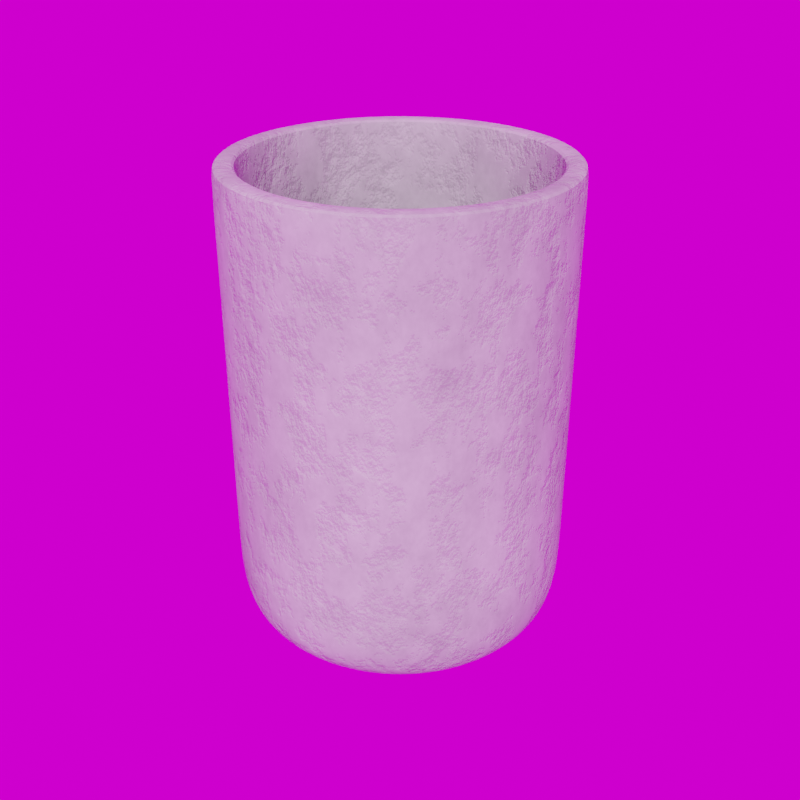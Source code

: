 # Source: Straight_Planter_15.75_.blend  (saved by Blender 5.3.7; exported with 4.5.12 LTS)
import bpy
from mathutils import Matrix  # noqa: F401  (used for matrix-valued properties, if any)

bpy.ops.wm.read_factory_settings(use_empty=True)
scene = bpy.context.scene
scene.name = 'Scene'

# ---- collections
col_library = bpy.data.collections.new('Library'); scene.collection.children.link(col_library)

# ---- images (referenced by path relative to the original .blend; pixels are not part of the script)
import os
ASSET_DIR = os.environ.get("B2B_ASSET_DIR", "")  # directory of the original .blend (textures are referenced by path, not embedded)
HERE = os.path.dirname(os.path.abspath(__file__))  # packed textures are extracted next to this script under _unpacked/

def load_image(name, relpath, width, height, colorspace="sRGB"):
    """Load a texture the original file referenced (path relative to the .blend, or extracted next to this script)."""
    p = next((c for c in (os.path.join(HERE, relpath), os.path.join(ASSET_DIR, relpath)) if relpath and os.path.exists(c)), "")
    if p:
        img = bpy.data.images.load(p, check_existing=True)
        img.name = name
    else:  # same state as the original file: an image datablock whose file is absent (Cycles renders it pink)
        img = bpy.data.images.new(name, width, height)
        img.source = "FILE"
        img.filepath = "//" + (relpath or name)
    img.colorspace_settings.name = colorspace
    return img
img_abandoned_games_room_02_1k_hdr = load_image('abandoned_games_room_02_1k.hdr', 'abandoned_games_room_02_1k.hdr', 1024, 1024, 'Linear Rec.709')

# ---- materials (node trees are filled in below, after node groups)
mat_concrete = bpy.data.materials.new('Concrete')
mat_concrete.use_backface_culling_lightprobe_volume = False
mat_concrete.diffuse_color = (0.3758, 0.3758, 0.3758, 1.0)

# ---- node groups
ng_abandoned_games_room_02 = bpy.data.node_groups.new('abandoned_games_room_02', 'ShaderNodeTree')
_s = ng_abandoned_games_room_02.interface.new_socket(name='Background', in_out='OUTPUT', socket_type='NodeSocketShader')
_s = ng_abandoned_games_room_02.interface.new_socket(name='Rotation', in_out='INPUT', socket_type='NodeSocketFloat')
_s.default_value = 17.7
_s.min_value = -1e+04
_s.max_value = 1e+04
_s = ng_abandoned_games_room_02.interface.new_socket(name='Strength', in_out='INPUT', socket_type='NodeSocketFloat')
_s.default_value = 1.0
_s.min_value = 0.0
_s.max_value = 1e+06
_N = ng_abandoned_games_room_02.nodes; _L = ng_abandoned_games_room_02.links
n0 = _N.new('ShaderNodeBackground'); n0.name = 'HDRIHandler_ShaderNodeBackground'; n0.location = (373, 84)
n1 = _N.new('ShaderNodeMapping'); n1.name = 'HDRIHandler_ShaderNodeMapping'; n1.location = (-167, 154)
n2 = _N.new('ShaderNodeTexCoord'); n2.name = 'HDRIHandler_ShaderNodeTexCoord'; n2.location = (-373, 112)
n3 = _N.new('NodeGroupOutput'); n3.name = 'Group Output'; n3.location = (563, 0)
n4 = _N.new('ShaderNodeCombineXYZ'); n4.name = 'Combine XYZ'; n4.location = (-371, -154)
n5 = _N.new('NodeGroupInput'); n5.name = 'Group Input'; n5.location = (-573, 0)
n6 = _N.new('ShaderNodeTexEnvironment'); n6.name = 'HDRIHandler_ShaderNodeTexEnvironment'; n6.location = (53, 102)
n6.image = img_abandoned_games_room_02_1k_hdr
_L.new(n0.outputs[0], n3.inputs[0])
_L.new(n2.outputs[0], n1.inputs[0])
_L.new(n1.outputs[0], n6.inputs[0])
_L.new(n6.outputs[0], n0.inputs[0])
_L.new(n4.outputs[0], n1.inputs[2])
_L.new(n5.outputs[0], n4.inputs[2])
_L.new(n5.outputs[1], n0.inputs[1])
n3.is_active_output = True
ng_auto_smooth = bpy.data.node_groups.new('Auto Smooth', 'GeometryNodeTree')
_s = ng_auto_smooth.interface.new_socket(name='Geometry', in_out='OUTPUT', socket_type='NodeSocketGeometry')
_s = ng_auto_smooth.interface.new_socket(name='Geometry', in_out='INPUT', socket_type='NodeSocketGeometry')
_s = ng_auto_smooth.interface.new_socket(name='Angle', in_out='INPUT', socket_type='NodeSocketFloat')
_s.subtype = 'ANGLE'
_s.min_value = 0.0
_s.max_value = 3.142
ng_auto_smooth.is_modifier = True
_N = ng_auto_smooth.nodes; _L = ng_auto_smooth.links
n0 = _N.new('NodeGroupOutput'); n0.name = 'Group Output'; n0.location = (480, -100)
n1 = _N.new('NodeGroupInput'); n1.name = 'Group Input'; n1.location = (-420, -300)
n2 = _N.new('NodeGroupInput'); n2.name = 'Group Input.001'; n2.location = (-60, -100)
n3 = _N.new('GeometryNodeSetShadeSmooth'); n3.name = 'Set Shade Smooth'; n3.location = (120, -100)
n3.domain = 'EDGE'
n4 = _N.new('GeometryNodeSetShadeSmooth'); n4.name = 'Set Shade Smooth.001'; n4.location = (300, -100)
n5 = _N.new('GeometryNodeInputMeshEdgeAngle'); n5.name = 'Edge Angle'; n5.location = (-420, -220)
n6 = _N.new('GeometryNodeInputEdgeSmooth'); n6.name = 'Is Edge Smooth'; n6.location = (-60, -160)
n7 = _N.new('GeometryNodeInputShadeSmooth'); n7.name = 'Is Face Smooth'; n7.location = (-240, -340)
n8 = _N.new('FunctionNodeBooleanMath'); n8.name = 'Boolean Math'; n8.location = (-60, -220)
n9 = _N.new('FunctionNodeCompare'); n9.name = 'Compare'; n9.location = (-240, -180)
n9.operation = 'LESS_EQUAL'
_L.new(n5.outputs[0], n9.inputs[0])
_L.new(n4.outputs[0], n0.inputs[0])
_L.new(n1.outputs[1], n9.inputs[1])
_L.new(n9.outputs[0], n8.inputs[0])
_L.new(n7.outputs[0], n8.inputs[1])
_L.new(n2.outputs[0], n3.inputs[0])
_L.new(n6.outputs[0], n3.inputs[1])
_L.new(n3.outputs[0], n4.inputs[0])
_L.new(n8.outputs[0], n3.inputs[2])
n0.is_active_output = True

# ---- material node trees
mat_concrete.use_nodes = True; mat_concrete.node_tree.nodes.clear()
_N = mat_concrete.node_tree.nodes; _L = mat_concrete.node_tree.links
n0 = _N.new('ShaderNodeBsdfPrincipled'); n0.name = 'Principled BSDF'; n0.location = (450, 300)
n0.distribution = 'GGX'
n0.subsurface_method = 'RANDOM_WALK_SKIN'
n0.inputs[2].default_value = 0.8045
n0.inputs[3].default_value = 1.45
n0.inputs[13].default_value = 0.1641
n0.inputs[27].default_value = (0.0, 0.0, 0.0, 1.0)
n0.inputs[28].default_value = 1.0
n1 = _N.new('ShaderNodeOutputMaterial'); n1.name = 'Material Output'; n1.location = (740, 300)
n2 = _N.new('ShaderNodeBump'); n2.name = 'Bump'; n2.location = (130, -92)
n2.invert = True
n2.inputs[0].default_value = 0.2417
n2.inputs[1].default_value = 1.0
n2.inputs[2].default_value = 1.0
n3 = _N.new('ShaderNodeTexNoise'); n3.name = 'Musgrave Texture'; n3.location = (-709, 125)
n3.width = 150
n3.normalize = False
n3.inputs[2].default_value = 11.0
n3.inputs[3].default_value = 14.0
n3.inputs[4].default_value = 0.722
n4 = _N.new('ShaderNodeClamp'); n4.name = 'Clamp'; n4.location = (-417, 106)
n5 = _N.new('ShaderNodeTexNoise'); n5.name = 'Noise Texture'; n5.location = (-48, 261)
n5.inputs[2].default_value = 0.6
n5.inputs[3].default_value = 7.8
n5.inputs[4].default_value = 0.8583
_L.new(n0.outputs[0], n1.inputs[0])
_L.new(n2.outputs[0], n0.inputs[5])
_L.new(n4.outputs[0], n2.inputs[3])
_L.new(n3.outputs[0], n4.inputs[0])
_L.new(n5.outputs[0], n0.inputs[0])
n1.is_active_output = True

# ---- world
world_abandoned_games_room_02 = bpy.data.worlds.new('abandoned_games_room_02'); scene.world = world_abandoned_games_room_02
world_abandoned_games_room_02.use_nodes = True; world_abandoned_games_room_02.node_tree.nodes.clear()
_N = world_abandoned_games_room_02.node_tree.nodes; _L = world_abandoned_games_room_02.node_tree.links
n0 = _N.new('ShaderNodeOutputWorld'); n0.name = 'World Output'; n0.location = (300, 300)
n1 = _N.new('ShaderNodeGroup'); n1.name = 'Group'; n1.location = (51, 313)
n1.node_tree = ng_abandoned_games_room_02
n1.inputs[0].default_value = 0.0
n1.inputs[1].default_value = 1.0
_L.new(n1.outputs[0], n0.inputs[0])
n0.is_active_output = True
world_abandoned_games_room_02.color = (0.05088, 0.05088, 0.05088)
world_abandoned_games_room_02.use_sun_shadow = False
world_abandoned_games_room_02.sun_shadow_jitter_overblur = 0.0

# ---- meshes
me_circle_006 = bpy.data.meshes.new('Circle.006')
me_circle_006.from_pydata([(-0.1364, 0.02713, 0.396), (0.09833, -0.09833, 0.396), (-0.1285, 0.05322, 0.396), (0.07726, -0.1156, 0.396), (-0.1156, 0.07726, 0.396), (0.05322, -0.1285, 0.396), (0.02713, 0.1364, 0.396), (-0.09833, 0.09833, 0.396), (0.02713, -0.1364, 0.396), (0.05322, 0.1285, 0.396), (-0.07726, 0.1156, 0.396), (-2.759e-08, -0.1391, 0.396), (0.07726, 0.1156, 0.396), (-0.05322, 0.1285, 0.396), (-0.02713, -0.1364, 0.396), (0.09833, 0.09833, 0.396), (-0.02713, 0.1364, 0.396), (-2.759e-08, 0.1391, 0.396), (-0.05322, -0.1285, 0.396), (0.1156, 0.07726, 0.396), (-0.07726, -0.1156, 0.396), (0.1285, 0.05322, 0.396), (-0.09833, -0.09833, 0.396), (0.1364, 0.02713, 0.396), (-0.1156, -0.07726, 0.396), (0.1391, 4.63e-10, 0.396), (-0.1285, -0.05322, 0.396), (0.1364, -0.02713, 0.396), (-0.1364, -0.02713, 0.396), (-0.1391, 4.63e-10, 0.396), (0.1285, -0.05322, 0.396), (0.1156, -0.07726, 0.396), (0.1356, 0.02697, 0.106), (-0.09777, -0.09777, 0.106), (0.1277, 0.05291, 0.106), (-0.07681, -0.115, 0.106), (0.115, 0.07681, 0.106), (-0.05291, -0.1277, 0.106), (-0.02697, 0.1356, 0.106), (0.09777, 0.09777, 0.106), (-0.02697, -0.1356, 0.106), (-0.05291, 0.1277, 0.106), (0.07681, 0.115, 0.106), (-6.18e-09, -0.1383, 0.106), (-0.07681, 0.115, 0.106), (0.05291, 0.1277, 0.106), (0.02697, -0.1356, 0.106), (-0.09777, 0.09777, 0.106), (0.02697, 0.1356, 0.106), (0.05291, -0.1277, 0.106), (-0.115, 0.07681, 0.106), (0.07681, -0.115, 0.106), (-0.1277, 0.05291, 0.106), (0.09777, -0.09777, 0.106), (-0.1356, 0.02697, 0.106), (0.115, -0.07681, 0.106), (-0.1383, 2.466e-10, 0.106), (0.1277, -0.05291, 0.106), (-0.1356, -0.02697, 0.106), (0.1356, -0.02697, 0.106), (-0.1277, -0.05291, 0.106), (0.1383, 2.466e-10, 0.106), (-0.115, -0.07681, 0.106), (-6.18e-09, 0.1383, 0.106), (0.1068, 0.02128, 0.007248), (-0.07735, -0.07713, 0.007193), (0.1006, 0.04175, 0.007246), (-0.06082, -0.09069, 0.007198), (0.09048, 0.06061, 0.007242), (-0.04197, -0.1008, 0.007203), (-0.0215, 0.107, 0.007209), (0.07691, 0.07714, 0.007238), (-0.0215, -0.107, 0.007209), (-0.04197, 0.1008, 0.007203), (0.06038, 0.0907, 0.007233), (-0.0002248, -0.1091, 0.007215), (-0.06082, 0.09069, 0.007198), (0.04152, 0.1008, 0.007227), (0.02106, -0.107, 0.007221), (-0.07735, 0.07713, 0.007193), (0.02106, 0.107, 0.007221), (0.04152, -0.1008, 0.007227), (-0.09091, 0.0606, 0.00719), (0.06038, -0.0907, 0.007233), (-0.101, 0.04174, 0.007187), (0.07691, -0.07714, 0.007238), (-0.1072, 0.02128, 0.007186), (0.09048, -0.06061, 0.007242), (-0.1093, 3.015e-10, 0.007185), (0.1006, -0.04175, 0.007246), (-0.1072, -0.02128, 0.007186), (0.1068, -0.02128, 0.007248), (-0.101, -0.04174, 0.007187), (0.1089, 3.301e-10, 0.007248), (-0.09091, -0.0606, 0.00719), (-0.0002248, 0.1091, 0.007215), (-0.1192, -0.04929, 0.02126), (0.1356, 0.02697, 0.04861), (0.1262, -0.02513, 0.02132), (-0.09777, -0.09777, 0.04861), (-0.1265, -0.02513, 0.02126), (0.1277, 0.05291, 0.04861), (0.1188, -0.0493, 0.02132), (-0.07681, -0.115, 0.04861), (-0.129, 3.265e-10, 0.02126), (0.115, 0.07681, 0.04861), (0.1069, -0.07157, 0.02132), (-0.05291, -0.1277, 0.04861), (-0.1265, 0.02513, 0.02126), (-0.02697, 0.1356, 0.04861), (0.0909, -0.09109, 0.02131), (0.09777, 0.09777, 0.04861), (-0.1192, 0.04929, 0.02126), (-0.02697, -0.1356, 0.04861), (0.07137, -0.1071, 0.02131), (-0.05291, 0.1277, 0.04861), (-0.1073, 0.07156, 0.02127), (0.07681, 0.115, 0.04861), (0.0491, -0.119, 0.0213), (6.743e-10, -0.1383, 0.04861), (0.02494, 0.1263, 0.0213), (-0.07681, 0.115, 0.04861), (-0.09127, 0.09108, 0.02127), (0.05291, 0.1277, 0.04861), (0.02494, -0.1263, 0.0213), (0.02697, -0.1356, 0.04861), (0.0491, 0.119, 0.0213), (-0.09777, 0.09777, 0.04861), (-0.07175, 0.1071, 0.02128), (0.02697, 0.1356, 0.04861), (-0.0001936, -0.1288, 0.02129), (0.05291, -0.1277, 0.04861), (0.07137, 0.1071, 0.02131), (-0.115, 0.07681, 0.04861), (-0.04948, 0.119, 0.02128), (0.07681, -0.115, 0.04861), (-0.02532, -0.1263, 0.02129), (-0.1277, 0.05291, 0.04861), (0.0909, 0.09109, 0.02131), (0.09777, -0.09777, 0.04861), (-0.02532, 0.1263, 0.02129), (-0.1356, 0.02697, 0.04861), (-0.04948, -0.119, 0.02128), (0.115, -0.07681, 0.04861), (0.1069, 0.07157, 0.02132), (-0.1383, 2.466e-10, 0.04861), (-0.07175, -0.1071, 0.02128), (0.1277, -0.05291, 0.04861), (0.1188, 0.0493, 0.02132), (-0.1356, -0.02697, 0.04861), (-0.09127, -0.09108, 0.02127), (-0.1277, -0.05291, 0.04861), (0.1262, 0.02513, 0.02132), (0.1356, -0.02697, 0.04861), (-0.0001936, 0.1288, 0.02129), (6.743e-10, 0.1383, 0.04861), (-0.1073, -0.07156, 0.02127), (-0.115, -0.07681, 0.04861), (0.1286, 3.544e-10, 0.02132), (0.1383, 2.466e-10, 0.04861), (-2.797e-08, 0.1391, 0.4012), (-0.02714, 0.1364, 0.4012), (-0.05323, 0.1285, 0.4012), (-0.07728, 0.1157, 0.4012), (-0.09836, 0.09836, 0.4012), (-0.1157, 0.07728, 0.4012), (-0.1285, 0.05323, 0.4012), (-0.1364, 0.02714, 0.4012), (-0.1391, 4.668e-10, 0.4012), (-0.1364, -0.02714, 0.4012), (-0.1285, -0.05323, 0.4012), (-0.1157, -0.07728, 0.4012), (-0.09836, -0.09836, 0.4012), (-0.07728, -0.1157, 0.4012), (-0.05323, -0.1285, 0.4012), (-0.02714, -0.1364, 0.4012), (-2.797e-08, -0.1391, 0.4012), (0.02714, -0.1364, 0.4012), (0.05323, -0.1285, 0.4012), (0.07728, -0.1157, 0.4012), (0.09836, -0.09836, 0.4012), (0.1157, -0.07728, 0.4012), (0.1285, -0.05323, 0.4012), (0.1364, -0.02714, 0.4012), (0.1391, 4.668e-10, 0.4012), (0.1364, 0.02714, 0.4012), (0.1285, 0.05323, 0.4012), (0.1157, 0.07728, 0.4012), (0.09836, 0.09836, 0.4012), (0.07728, 0.1157, 0.4012), (0.05323, 0.1285, 0.4012), (0.02714, 0.1364, 0.4012), (1.164e-09, 0.08268, 1.101e-08), (-6.483e-05, 0.0947, 0.002081), (-8.685e-06, 0.08655, 0.0002788), (-3.242e-05, 0.09095, 0.00104), (-0.01854, 0.09287, 0.002077), (-0.01613, 0.08109, 1.101e-08), (-0.01778, 0.0892, 0.001038), (-0.01689, 0.08489, 0.0002782), (-0.0363, 0.08748, 0.002073), (-0.03164, 0.07638, 1.101e-08), (-0.03484, 0.08403, 0.001036), (-0.03313, 0.07996, 0.0002777), (-0.05267, 0.07872, 0.002069), (-0.04593, 0.06874, 1.101e-08), (-0.05056, 0.07562, 0.001035), (-0.04809, 0.07197, 0.0002773), (-0.06701, 0.06694, 0.002066), (-0.05846, 0.05846, 1.101e-08), (-0.06434, 0.06431, 0.001033), (-0.06121, 0.0612, 0.0002769), (-0.07878, 0.0526, 0.002064), (-0.06874, 0.04593, 1.101e-08), (-0.07565, 0.05052, 0.001032), (-0.07197, 0.04809, 0.0002765), (-0.08752, 0.03623, 0.002062), (-0.07638, 0.03164, 1.101e-08), (-0.08405, 0.0348, 0.001031), (-0.07997, 0.03312, 0.0002763), (-0.09291, 0.01847, 0.002061), (-0.08109, 0.01613, 1.101e-08), (-0.08922, 0.01774, 0.001031), (-0.0849, 0.01689, 0.0002761), (-0.09473, 2.139e-10, 0.002061), (-0.08268, 2.328e-10, 1.101e-08), (-0.09097, 2.033e-10, 0.00103), (-0.08656, 2.101e-10, 0.0002761), (-0.09291, -0.01847, 0.002061), (-0.08109, -0.01613, 1.101e-08), (-0.08922, -0.01774, 0.001031), (-0.0849, -0.01689, 0.0002761), (-0.08752, -0.03623, 0.002062), (-0.07638, -0.03164, 1.101e-08), (-0.08405, -0.0348, 0.001031), (-0.07997, -0.03312, 0.0002763), (-0.07878, -0.0526, 0.002064), (-0.06874, -0.04593, 1.101e-08), (-0.07565, -0.05052, 0.001032), (-0.07197, -0.04809, 0.0002765), (-0.06701, -0.06694, 0.002066), (-0.05846, -0.05846, 1.101e-08), (-0.06434, -0.06431, 0.001033), (-0.06121, -0.0612, 0.0002769), (-0.05267, -0.07872, 0.002069), (-0.04593, -0.06874, 1.101e-08), (-0.05056, -0.07562, 0.001035), (-0.04809, -0.07197, 0.0002773), (-0.0363, -0.08748, 0.002073), (-0.03164, -0.07638, 1.101e-08), (-0.03484, -0.08403, 0.001036), (-0.03313, -0.07996, 0.0002777), (-0.01854, -0.09287, 0.002077), (-0.01613, -0.08109, 1.101e-08), (-0.01778, -0.0892, 0.001038), (-0.01689, -0.08489, 0.0002782), (-6.483e-05, -0.0947, 0.002081), (1.106e-09, -0.08268, 1.101e-08), (-3.242e-05, -0.09095, 0.00104), (-8.685e-06, -0.08655, 0.0002788), (0.01841, -0.09289, 0.002085), (0.01613, -0.08109, 1.101e-08), (0.01771, -0.08921, 0.001042), (0.01688, -0.08489, 0.0002793), (0.03618, -0.0875, 0.002089), (0.03164, -0.07638, 1.101e-08), (0.03478, -0.08404, 0.001044), (0.03312, -0.07997, 0.0002798), (0.05256, -0.07876, 0.002092), (0.04593, -0.06874, 1.101e-08), (0.0505, -0.07563, 0.001046), (0.04808, -0.07197, 0.0002803), (0.06692, -0.06698, 0.002096), (0.05846, -0.05846, 1.101e-08), (0.06429, -0.06432, 0.001048), (0.0612, -0.06121, 0.0002808), (0.0787, -0.05263, 0.002098), (0.06874, -0.04593, 1.101e-08), (0.07561, -0.05054, 0.001049), (0.07196, -0.04809, 0.0002811), (0.08746, -0.03625, 0.0021), (0.07638, -0.03164, 1.101e-08), (0.08401, -0.03481, 0.00105), (0.07996, -0.03312, 0.0002814), (0.09285, -0.01848, 0.002102), (0.08109, -0.01613, 1.101e-08), (0.08919, -0.01775, 0.001051), (0.08489, -0.01689, 0.0002816), (0.09467, 2.616e-10, 0.002102), (0.08268, 1.746e-10, 1.101e-08), (0.09094, 2.397e-10, 0.001051), (0.08655, 2.078e-10, 0.0002816), (0.09285, 0.01848, 0.002102), (0.08109, 0.01613, 1.101e-08), (0.08919, 0.01775, 0.001051), (0.08489, 0.01689, 0.0002816), (0.08746, 0.03625, 0.0021), (0.07638, 0.03164, 1.101e-08), (0.08401, 0.03481, 0.00105), (0.07996, 0.03312, 0.0002814), (0.0787, 0.05263, 0.002098), (0.06874, 0.04593, 1.101e-08), (0.07561, 0.05054, 0.001049), (0.07196, 0.04809, 0.0002811), (0.06692, 0.06698, 0.002096), (0.05846, 0.05846, 1.101e-08), (0.06429, 0.06432, 0.001048), (0.0612, 0.06121, 0.0002808), (0.05256, 0.07876, 0.002092), (0.04593, 0.06874, 1.101e-08), (0.0505, 0.07563, 0.001046), (0.04808, 0.07197, 0.0002803), (0.03618, 0.0875, 0.002089), (0.03164, 0.07638, 1.101e-08), (0.03478, 0.08404, 0.001044), (0.03312, 0.07997, 0.0002798), (0.01841, 0.09289, 0.002085), (0.01613, 0.08109, 1.101e-08), (0.01771, 0.08921, 0.001042), (0.01688, 0.08489, 0.0002793)], [], [(23, 185, 186, 21), (97, 159, 61, 32), (99, 157, 62, 33), (101, 97, 32, 34), (103, 99, 33, 35), (105, 101, 34, 36), (107, 103, 35, 37), (109, 155, 63, 38), (111, 105, 36, 39), (113, 107, 37, 40), (115, 109, 38, 41), (117, 111, 39, 42), (119, 113, 40, 43), (121, 115, 41, 44), (123, 117, 42, 45), (125, 119, 43, 46), (127, 121, 44, 47), (129, 123, 45, 48), (131, 125, 46, 49), (133, 127, 47, 50), (155, 129, 48, 63), (135, 131, 49, 51), (137, 133, 50, 52), (139, 135, 51, 53), (141, 137, 52, 54), (143, 139, 53, 55), (145, 141, 54, 56), (147, 143, 55, 57), (149, 145, 56, 58), (153, 147, 57, 59), (151, 149, 58, 60), (159, 153, 59, 61), (157, 151, 60, 62), (22, 172, 173, 20), (21, 186, 187, 19), (20, 173, 174, 18), (19, 187, 188, 15), (18, 174, 175, 14), (16, 161, 162, 13), (15, 188, 189, 12), (14, 175, 176, 11), (13, 162, 163, 10), (12, 189, 190, 9), (11, 176, 177, 8), (10, 163, 164, 7), (9, 190, 191, 6), (8, 177, 178, 5), (7, 164, 165, 4), (6, 191, 160, 17), (5, 178, 179, 3), (4, 165, 166, 2), (63, 17, 16, 38), (3, 179, 180, 1), (2, 166, 167, 0), (1, 180, 181, 31), (0, 167, 168, 29), (31, 181, 182, 30), (29, 168, 169, 28), (30, 182, 183, 27), (28, 169, 170, 26), (27, 183, 184, 25), (26, 170, 171, 24), (25, 184, 185, 23), (24, 171, 172, 22), (252, 248, 69, 72), (304, 300, 68, 71), (248, 244, 67, 69), (300, 296, 66, 68), (244, 240, 65, 67), (296, 292, 64, 66), (240, 236, 94, 65), (292, 288, 93, 64), (236, 232, 92, 94), (288, 284, 91, 93), (232, 228, 90, 92), (284, 280, 89, 91), (208, 204, 76, 79), (228, 224, 88, 90), (280, 276, 87, 89), (224, 220, 86, 88), (276, 272, 85, 87), (220, 216, 84, 86), (272, 268, 83, 85), (200, 196, 70, 73), (216, 212, 82, 84), (268, 264, 81, 83), (212, 208, 79, 82), (264, 260, 78, 81), (316, 312, 77, 80), (260, 256, 75, 78), (312, 308, 74, 77), (256, 252, 72, 75), (308, 304, 71, 74), (94, 92, 96, 156), (204, 200, 73, 76), (64, 93, 158, 152), (65, 94, 156, 150), (152, 158, 159, 97), (66, 64, 152, 148), (150, 156, 157, 99), (67, 65, 150, 146), (148, 152, 97, 101), (68, 66, 148, 144), (146, 150, 99, 103), (69, 67, 146, 142), (144, 148, 101, 105), (70, 95, 154, 140), (142, 146, 103, 107), (71, 68, 144, 138), (140, 154, 155, 109), (72, 69, 142, 136), (138, 144, 105, 111), (73, 70, 140, 134), (136, 142, 107, 113), (74, 71, 138, 132), (134, 140, 109, 115), (75, 72, 136, 130), (132, 138, 111, 117), (76, 73, 134, 128), (130, 136, 113, 119), (77, 74, 132, 126), (128, 134, 115, 121), (78, 75, 130, 124), (126, 132, 117, 123), (79, 76, 128, 122), (124, 130, 119, 125), (80, 77, 126, 120), (122, 128, 121, 127), (81, 78, 124, 118), (120, 126, 123, 129), (82, 79, 122, 116), (118, 124, 125, 131), (95, 80, 120, 154), (116, 122, 127, 133), (83, 81, 118, 114), (154, 120, 129, 155), (84, 82, 116, 112), (114, 118, 131, 135), (85, 83, 114, 110), (112, 116, 133, 137), (86, 84, 112, 108), (110, 114, 135, 139), (87, 85, 110, 106), (108, 112, 137, 141), (88, 86, 108, 104), (106, 110, 139, 143), (89, 87, 106, 102), (104, 108, 141, 145), (90, 88, 104, 100), (102, 106, 143, 147), (91, 89, 102, 98), (100, 104, 145, 149), (92, 90, 100, 96), (98, 102, 147, 153), (93, 91, 98, 158), (96, 100, 149, 151), (158, 98, 153, 159), (193, 316, 80, 95), (52, 2, 0, 54), (39, 15, 12, 42), (53, 1, 31, 55), (40, 14, 11, 43), (54, 0, 29, 56), (41, 13, 10, 44), (55, 31, 30, 57), (42, 12, 9, 45), (56, 29, 28, 58), (43, 11, 8, 46), (57, 30, 27, 59), (44, 10, 7, 47), (58, 28, 26, 60), (45, 9, 6, 48), (32, 23, 21, 34), (59, 27, 25, 61), (46, 8, 5, 49), (33, 22, 20, 35), (60, 26, 24, 62), (47, 7, 4, 50), (34, 21, 19, 36), (61, 25, 23, 32), (48, 6, 17, 63), (35, 20, 18, 37), (62, 24, 22, 33), (49, 5, 3, 51), (36, 19, 15, 39), (50, 4, 2, 52), (37, 18, 14, 40), (51, 3, 1, 53), (38, 16, 13, 41), (156, 96, 151, 157), (17, 160, 161, 16), (197, 201, 205, 209, 213, 217, 221, 225, 229, 233, 237, 241, 245, 249, 253, 257, 261, 265, 269, 273, 277, 281, 285, 289, 293, 297, 301, 305, 309, 313, 317, 192), (197, 192, 194, 199), (199, 194, 195, 198), (198, 195, 193, 196), (201, 197, 199, 203), (203, 199, 198, 202), (202, 198, 196, 200), (205, 201, 203, 207), (207, 203, 202, 206), (206, 202, 200, 204), (209, 205, 207, 211), (211, 207, 206, 210), (210, 206, 204, 208), (213, 209, 211, 215), (215, 211, 210, 214), (214, 210, 208, 212), (217, 213, 215, 219), (219, 215, 214, 218), (218, 214, 212, 216), (221, 217, 219, 223), (223, 219, 218, 222), (222, 218, 216, 220), (225, 221, 223, 227), (227, 223, 222, 226), (226, 222, 220, 224), (229, 225, 227, 231), (231, 227, 226, 230), (230, 226, 224, 228), (233, 229, 231, 235), (235, 231, 230, 234), (234, 230, 228, 232), (237, 233, 235, 239), (239, 235, 234, 238), (238, 234, 232, 236), (241, 237, 239, 243), (243, 239, 238, 242), (242, 238, 236, 240), (245, 241, 243, 247), (247, 243, 242, 246), (246, 242, 240, 244), (249, 245, 247, 251), (251, 247, 246, 250), (250, 246, 244, 248), (253, 249, 251, 255), (255, 251, 250, 254), (254, 250, 248, 252), (257, 253, 255, 259), (259, 255, 254, 258), (258, 254, 252, 256), (261, 257, 259, 263), (263, 259, 258, 262), (262, 258, 256, 260), (265, 261, 263, 267), (267, 263, 262, 266), (266, 262, 260, 264), (269, 265, 267, 271), (271, 267, 266, 270), (270, 266, 264, 268), (273, 269, 271, 275), (275, 271, 270, 274), (274, 270, 268, 272), (277, 273, 275, 279), (279, 275, 274, 278), (278, 274, 272, 276), (281, 277, 279, 283), (283, 279, 278, 282), (282, 278, 276, 280), (285, 281, 283, 287), (287, 283, 282, 286), (286, 282, 280, 284), (289, 285, 287, 291), (291, 287, 286, 290), (290, 286, 284, 288), (293, 289, 291, 295), (295, 291, 290, 294), (294, 290, 288, 292), (297, 293, 295, 299), (299, 295, 294, 298), (298, 294, 292, 296), (301, 297, 299, 303), (303, 299, 298, 302), (302, 298, 296, 300), (305, 301, 303, 307), (307, 303, 302, 306), (306, 302, 300, 304), (309, 305, 307, 311), (311, 307, 306, 310), (310, 306, 304, 308), (313, 309, 311, 315), (315, 311, 310, 314), (314, 310, 308, 312), (317, 313, 315, 319), (319, 315, 314, 318), (318, 314, 312, 316), (192, 317, 319, 194), (194, 319, 318, 195), (195, 318, 316, 193), (193, 95, 70, 196)])
me_circle_006.polygons.foreach_set('use_smooth', [True] * 289)
_uv = me_circle_006.uv_layers.new(name='UVMap')
_uv.uv.foreach_set('vector', [0.0, 0.0, 0.0, 0.0, 0.0, 0.0, 0.0, 0.0, 0.0, 0.0, 0.0, 0.0, 0.0, 0.0, 0.0, 0.0, 0.0, 0.0, 0.0, 0.0, 0.0, 0.0, 0.0, 0.0, 0.0, 0.0, 0.0, 0.0, 0.0, 0.0, 0.0, 0.0, 0.0, 0.0, 0.0, 0.0, 0.0, 0.0, 0.0, 0.0, 0.0, 0.0, 0.0, 0.0, 0.0, 0.0, 0.0, 0.0, 0.0, 0.0, 0.0, 0.0, 0.0, 0.0, 0.0, 0.0, 0.0, 0.0, 0.0, 0.0, 0.0, 0.0, 0.0, 0.0, 0.0, 0.0, 0.0, 0.0, 0.0, 0.0, 0.0, 0.0, 0.0, 0.0, 0.0, 0.0, 0.0, 0.0, 0.0, 0.0, 0.0, 0.0, 0.0, 0.0, 0.0, 0.0, 0.0, 0.0, 0.0, 0.0, 0.0, 0.0, 0.0, 0.0, 0.0, 0.0, 0.0, 0.0, 0.0, 0.0, 0.0, 0.0, 0.0, 0.0, 0.0, 0.0, 0.0, 0.0, 0.0, 0.0, 0.0, 0.0, 0.0, 0.0, 0.0, 0.0, 0.0, 0.0, 0.0, 0.0, 0.0, 0.0, 0.0, 0.0, 0.0, 0.0, 0.0, 0.0, 0.0, 0.0, 0.0, 0.0, 0.0, 0.0, 0.0, 0.0, 0.0, 0.0, 0.0, 0.0, 0.0, 0.0, 0.0, 0.0, 0.0, 0.0, 0.0, 0.0, 0.0, 0.0, 0.0, 0.0, 0.0, 0.0, 0.0, 0.0, 0.0, 0.0, 0.0, 0.0, 0.0, 0.0, 0.0, 0.0, 0.0, 0.0, 0.0, 0.0, 0.0, 0.0, 0.0, 0.0, 0.0, 0.0, 0.0, 0.0, 0.0, 0.0, 0.0, 0.0, 0.0, 0.0, 0.0, 0.0, 0.0, 0.0, 0.0, 0.0, 0.0, 0.0, 0.0, 0.0, 0.0, 0.0, 0.0, 0.0, 0.0, 0.0, 0.0, 0.0, 0.0, 0.0, 0.0, 0.0, 0.0, 0.0, 0.0, 0.0, 0.0, 0.0, 0.0, 0.0, 0.0, 0.0, 0.0, 0.0, 0.0, 0.0, 0.0, 0.0, 0.0, 0.0, 0.0, 0.0, 0.0, 0.0, 0.0, 0.0, 0.0, 0.0, 0.0, 0.0, 0.0, 0.0, 0.0, 0.0, 0.0, 0.0, 0.0, 0.0, 0.0, 0.0, 0.0, 0.0, 0.0, 0.0, 0.0, 0.0, 0.0, 0.0, 0.0, 0.0, 0.0, 0.0, 0.0, 0.0, 0.0, 0.0, 0.0, 0.0, 0.0, 0.0, 0.0, 0.0, 0.0, 0.0, 0.0, 0.0, 0.0, 0.0, 0.0, 0.0, 0.0, 0.0, 0.0, 0.0, 0.0, 0.0, 0.0, 0.0, 0.0, 0.0, 0.0, 0.0, 0.0, 0.0, 0.0, 0.0, 0.0, 0.0, 0.0, 0.0, 0.0, 0.0, 0.0, 0.0, 0.0, 0.0, 0.0, 0.0, 0.0, 0.0, 0.0, 0.0, 0.0, 0.0, 0.0, 0.0, 0.0, 0.0, 0.0, 0.0, 0.0, 0.0, 0.0, 0.0, 0.0, 0.0, 0.0, 0.0, 0.0, 0.0, 0.0, 0.0, 0.0, 0.0, 0.0, 0.0, 0.0, 0.0, 0.0, 0.0, 0.0, 0.0, 0.0, 0.0, 0.0, 0.0, 0.0, 0.0, 0.0, 0.0, 0.0, 0.0, 0.0, 0.0, 0.0, 0.0, 0.0, 0.0, 0.0, 0.0, 0.0, 0.0, 0.0, 0.0, 0.0, 0.0, 0.0, 0.0, 0.0, 0.0, 0.0, 0.0, 0.0, 0.0, 0.0, 0.0, 0.0, 0.0, 0.0, 0.0, 0.0, 0.0, 0.0, 0.0, 0.0, 0.0, 0.0, 0.0, 0.0, 0.0, 0.0, 0.0, 0.0, 0.0, 0.0, 0.0, 0.0, 0.0, 0.0, 0.0, 0.0, 0.0, 0.0, 0.0, 0.0, 0.0, 0.0, 0.0, 0.0, 0.0, 0.0, 0.0, 0.0, 0.0, 0.0, 0.0, 0.0, 0.0, 0.0, 0.0, 0.0, 0.0, 0.0, 0.0, 0.0, 0.0, 0.0, 0.0, 0.0, 0.0, 0.0, 0.0, 0.0, 0.0, 0.0, 0.0, 0.0, 0.0, 0.0, 0.0, 0.0, 0.0, 0.0, 0.0, 0.0, 0.0, 0.0, 0.0, 0.0, 0.0, 0.0, 0.0, 0.0, 0.0, 0.0, 0.0, 0.0, 0.0, 0.0, 0.0, 0.0, 0.0, 0.0, 0.0, 0.0, 0.0, 0.0, 0.0, 0.0, 0.0, 0.0, 0.0, 0.0, 0.0, 0.0, 0.0, 0.0, 0.0, 0.0, 0.0, 0.0, 0.0, 0.0, 0.0, 0.0, 0.0, 0.0, 0.0, 0.0, 0.0, 0.0, 0.0, 0.0, 0.0, 0.0, 0.0, 0.0, 0.0, 0.0, 0.0, 0.0, 0.0, 0.0, 0.0, 0.0, 0.0, 0.0, 0.0, 0.0, 0.0, 0.0, 0.0, 0.0, 0.0, 0.0, 0.0, 0.0, 0.0, 0.0, 0.0, 0.0, 0.0, 0.0, 0.0, 0.0, 0.0, 0.0, 0.0, 0.0, 0.0, 0.0, 0.0, 0.0, 0.0, 0.0, 0.0, 0.0, 0.0, 0.0, 0.0, 0.0, 0.0, 0.0, 0.0, 0.0, 0.0, 0.0, 0.0, 0.0, 0.0, 0.0, 0.0, 0.0, 0.0, 0.0, 0.0, 0.0, 0.0, 0.0, 0.0, 0.0, 0.0, 0.0, 0.0, 0.0, 0.0, 0.0, 0.0, 0.0, 0.0, 0.0, 0.0, 0.0, 0.0, 0.0, 0.0, 0.0, 0.0, 0.0, 0.0, 0.0, 0.0, 0.0, 0.0, 0.0, 0.0, 0.0, 0.0, 0.0, 0.0, 0.0, 0.0, 0.0, 0.0, 0.0, 0.0, 0.0, 0.0, 0.0, 0.0, 0.0, 0.0, 0.0, 0.0, 0.0, 0.0, 0.0, 0.0, 0.0, 0.0, 0.0, 0.0, 0.0, 0.0, 0.0, 0.0, 0.0, 0.0, 0.0, 0.0, 0.0, 0.0, 0.0, 0.0, 0.0, 0.0, 0.0, 0.0, 0.0, 0.0, 0.0, 0.0, 0.0, 0.0, 0.0, 0.0, 0.0, 0.0, 0.0, 0.0, 0.0, 0.0, 0.0, 0.0, 0.0, 0.0, 0.0, 0.0, 0.0, 0.0, 0.0, 0.0, 0.0, 0.0, 0.0, 0.0, 0.0, 0.0, 0.0, 0.0, 0.0, 0.0, 0.0, 0.0, 0.0, 0.0, 0.0, 0.0, 0.0, 0.0, 0.0, 0.0, 0.0, 0.0, 0.0, 0.0, 0.0, 0.0, 0.0, 0.0, 0.0, 0.0, 0.0, 0.0, 0.0, 0.0, 0.0, 0.0, 0.0, 0.0, 0.0, 0.0, 0.0, 0.0, 0.0, 0.0, 0.0, 0.0, 0.0, 0.0, 0.0, 0.0, 0.0, 0.0, 0.0, 0.0, 0.0, 0.0, 0.0, 0.0, 0.0, 0.0, 0.0, 0.0, 0.0, 0.0, 0.0, 0.0, 0.0, 0.0, 0.0, 0.0, 0.0, 0.0, 0.0, 0.0, 0.0, 0.0, 0.0, 0.0, 0.0, 0.0, 0.0, 0.0, 0.0, 0.0, 0.0, 0.0, 0.0, 0.0, 0.0, 0.0, 0.0, 0.0, 0.0, 0.0, 0.0, 0.0, 0.0, 0.0, 0.0, 0.0, 0.0, 0.0, 0.0, 0.0, 0.0, 0.0, 0.0, 0.0, 0.0, 0.0, 0.0, 0.0, 0.0, 0.0, 0.0, 0.0, 0.0, 0.0, 0.0, 0.0, 0.0, 0.0, 0.0, 0.0, 0.0, 0.0, 0.0, 0.0, 0.0, 0.0, 0.0, 0.0, 0.0, 0.0, 0.0, 0.0, 0.0, 0.0, 0.0, 0.0, 0.0, 0.0, 0.0, 0.0, 0.0, 0.0, 0.0, 0.0, 0.0, 0.0, 0.0, 0.0, 0.0, 0.0, 0.0, 0.0, 0.0, 0.0, 0.0, 0.0, 0.0, 0.0, 0.0, 0.0, 0.0, 0.0, 0.0, 0.0, 0.0, 0.0, 0.0, 0.0, 0.0, 0.0, 0.0, 0.0, 0.0, 0.0, 0.0, 0.0, 0.0, 0.0, 0.0, 0.0, 0.0, 0.0, 0.0, 0.0, 0.0, 0.0, 0.0, 0.0, 0.0, 0.0, 0.0, 0.0, 0.0, 0.0, 0.0, 0.0, 0.0, 0.0, 0.0, 0.0, 0.0, 0.0, 0.0, 0.0, 0.0, 0.0, 0.0, 0.0, 0.0, 0.0, 0.0, 0.0, 0.0, 0.0, 0.0, 0.0, 0.0, 0.0, 0.0, 0.0, 0.0, 0.0, 0.0, 0.0, 0.0, 0.0, 0.0, 0.0, 0.0, 0.0, 0.0, 0.0, 0.0, 0.0, 0.0, 0.0, 0.0, 0.0, 0.0, 0.0, 0.0, 0.0, 0.0, 0.0, 0.0, 0.0, 0.0, 0.0, 0.0, 0.0, 0.0, 0.0, 0.0, 0.0, 0.0, 0.0, 0.0, 0.0, 0.0, 0.0, 0.0, 0.0, 0.0, 0.0, 0.0, 0.0, 0.0, 0.0, 0.0, 0.0, 0.0, 0.0, 0.0, 0.0, 0.0, 0.0, 0.0, 0.0, 0.0, 0.0, 0.0, 0.0, 0.0, 0.0, 0.0, 0.0, 0.0, 0.0, 0.0, 0.0, 0.0, 0.0, 0.0, 0.0, 0.0, 0.0, 0.0, 0.0, 0.0, 0.0, 0.0, 0.0, 0.0, 0.0, 0.0, 0.0, 0.0, 0.0, 0.0, 0.0, 0.0, 0.0, 0.0, 0.0, 0.0, 0.0, 0.0, 0.0, 0.0, 0.0, 0.0, 0.0, 0.0, 0.0, 0.0, 0.0, 0.0, 0.0, 0.0, 0.0, 0.0, 0.0, 0.0, 0.0, 0.0, 0.0, 0.0, 0.0, 0.0, 0.0, 0.0, 0.0, 0.0, 0.0, 0.0, 0.0, 0.0, 0.0, 0.0, 0.0, 0.0, 0.0, 0.0, 0.0, 0.0, 0.0, 0.0, 0.0, 0.0, 0.0, 0.0, 0.0, 0.0, 0.0, 0.0, 0.0, 0.0, 0.0, 0.0, 0.0, 0.0, 0.0, 0.0, 0.0, 0.0, 0.0, 0.0, 0.0, 0.0, 0.0, 0.0, 0.0, 0.0, 0.0, 0.0, 0.0, 0.0, 0.0, 0.0, 0.0, 0.0, 0.0, 0.0, 0.0, 0.0, 0.0, 0.0, 0.0, 0.0, 0.0, 0.0, 0.0, 0.0, 0.0, 0.0, 0.0, 0.0, 0.0, 0.0, 0.0, 0.0, 0.0, 0.0, 0.0, 0.0, 0.0, 0.0, 0.0, 0.0, 0.0, 0.0, 0.0, 0.0, 0.0, 0.0, 0.0, 0.0, 0.0, 0.0, 0.0, 0.0, 0.0, 0.0, 0.0, 0.0, 0.0, 0.0, 0.0, 0.0, 0.0, 0.0, 0.0, 0.0, 0.0, 0.0, 0.0, 0.0, 0.0, 0.0, 0.0, 0.0, 0.0, 0.0, 0.0, 0.0, 0.0, 0.0, 0.0, 0.0, 0.0, 0.0, 0.0, 0.0, 0.0, 0.0, 0.0, 0.0, 0.0, 0.0, 0.0, 0.0, 0.0, 0.0, 0.0, 0.0, 0.0, 0.0, 0.0, 0.0, 0.0, 0.0, 0.0, 0.0, 0.0, 0.0, 0.0, 0.0, 0.0, 0.0, 0.0, 0.0, 0.0, 0.0, 0.0, 0.0, 0.0, 0.0, 0.0, 0.0, 0.0, 0.0, 0.0, 0.0, 0.0, 0.0, 0.0, 0.0, 0.0, 0.0, 0.0, 0.0, 0.0, 0.0, 0.0, 0.0, 0.0, 0.0, 0.0, 0.0, 0.0, 0.0, 0.0, 0.0, 0.0, 0.0, 0.0, 0.0, 0.0, 0.0, 0.0, 0.0, 0.0, 0.0, 0.0, 0.0, 0.0, 0.0, 0.0, 0.0, 0.0, 0.0, 0.0, 0.0, 0.0, 0.0, 0.0, 0.0, 0.0, 0.0, 0.0, 0.0, 0.0, 0.0, 0.0, 0.0, 0.0, 0.0, 0.0, 0.0, 0.0, 0.0, 0.0, 0.0, 0.0, 0.0, 0.0, 0.0, 0.0, 0.0, 0.0, 0.0, 0.0, 0.0, 0.0, 0.0, 0.0, 0.0, 0.0, 0.0, 0.0, 0.0, 0.0, 0.0, 0.0, 0.0, 0.0, 0.0, 0.0, 0.0, 0.0, 0.0, 0.0, 0.0, 0.0, 0.0, 0.0, 0.0, 0.0, 0.0, 0.0, 0.0, 0.0, 0.0, 0.0, 0.0, 0.0, 0.0, 0.0, 0.0, 0.0, 0.0, 0.0, 0.0, 0.0, 0.0, 0.0, 0.0, 0.0, 0.0, 0.0, 0.0, 0.0, 0.0, 0.0, 0.0, 0.0, 0.0, 0.0, 0.0, 0.0, 0.0, 0.0, 0.0, 0.0, 0.0, 0.0, 0.0, 0.0, 0.0, 0.0, 0.0, 0.0, 0.0, 0.0, 0.0, 0.0, 0.0, 0.0, 0.0, 0.0, 0.0, 0.0, 0.0, 0.0, 0.0, 0.0, 0.0, 0.0, 0.0, 0.0, 0.0, 0.0, 0.0, 0.0, 0.0, 0.0, 0.0, 0.0, 0.0, 0.0, 0.0, 0.0, 0.0, 0.0, 0.0, 0.0, 0.0, 0.0, 0.0, 0.0, 0.0, 0.0, 0.0, 0.0, 0.0, 0.0, 0.0, 0.0, 0.0, 0.0, 0.0, 0.0, 0.0, 0.0, 0.0, 0.0, 0.0, 0.0, 0.0, 0.0, 0.0, 0.0, 0.0, 0.0, 0.0, 0.0, 0.0, 0.0, 0.0, 0.0, 0.0, 0.0, 0.0, 0.0, 0.0, 0.0, 0.0, 0.0, 0.0, 0.0, 0.0, 0.0, 0.0, 0.0, 0.0, 0.0, 0.0, 0.0, 0.0, 0.0, 0.0, 0.0, 0.0, 0.0, 0.0, 0.0, 0.0, 0.0, 0.0, 0.0, 0.0, 0.0, 0.0, 0.0, 0.0, 0.0, 0.0, 0.0, 0.0, 0.0, 0.0, 0.0, 0.0, 0.0, 0.0, 0.0, 0.0, 0.0, 0.0, 0.0, 0.0, 0.0, 0.0, 0.0, 0.0, 0.0, 0.0, 0.0, 0.0, 0.0, 0.0, 0.0, 0.0, 0.0, 0.0, 0.0, 0.0, 0.0, 0.0, 0.0, 0.0, 0.0, 0.0, 0.0, 0.0, 0.0, 0.0, 0.0, 0.0, 0.0, 0.0, 0.0, 0.0, 0.0, 0.0, 0.0, 0.0, 0.0, 0.0, 0.0, 0.0, 0.0, 0.0, 0.0, 0.0, 0.0, 0.0, 0.0, 0.0, 0.0, 0.0, 0.0, 0.0, 0.0, 0.0, 0.0, 0.0, 0.0, 0.0, 0.0, 0.0, 0.0, 0.0, 0.0, 0.0, 0.0, 0.0, 0.0, 0.0, 0.0, 0.0, 0.0, 0.0, 0.0, 0.0, 0.0, 0.0, 0.0, 0.0, 0.0, 0.0, 0.0, 0.0, 0.0, 0.0, 0.0, 0.0, 0.0, 0.0, 0.0, 0.0, 0.0, 0.0, 0.0, 0.0, 0.0, 0.0, 0.0, 0.0, 0.0, 0.0, 0.0, 0.0, 0.0, 0.0, 0.0, 0.0, 0.0, 0.0, 0.0, 0.0, 0.0, 0.0, 0.0, 0.0, 0.0, 0.0, 0.0, 0.0, 0.0, 0.0, 0.0, 0.0, 0.0, 0.0, 0.0, 0.0, 0.0, 0.0, 0.0, 0.0, 0.0, 0.0, 0.0, 0.0, 0.0, 0.0, 0.0, 0.0, 0.0, 0.0, 0.0, 0.0, 0.0, 0.0, 0.0, 0.0, 0.0, 0.0, 0.0, 0.0, 0.0, 0.0, 0.0, 0.0, 0.0, 0.0, 0.0, 0.0, 0.0, 0.0, 0.0, 0.0, 0.0, 0.0, 0.0, 0.0, 0.0, 0.0, 0.0, 0.0, 0.0, 0.0, 0.0, 0.0, 0.0, 0.0, 0.0, 0.0, 0.0, 0.0, 0.0, 0.0, 0.0, 0.0, 0.0, 0.0, 0.0, 0.0, 0.0, 0.0, 0.0, 0.0, 0.0, 0.0, 0.0, 0.0, 0.0, 0.0, 0.0, 0.0, 0.0, 0.0, 0.0, 0.0, 0.0, 0.0, 0.0, 0.0, 0.0, 0.0, 0.0, 0.0, 0.0, 0.0, 0.0, 0.0, 0.0, 0.0, 0.0, 0.0, 0.0, 0.0, 0.0, 0.0, 0.0, 0.0, 0.0, 0.0, 0.0, 0.0, 0.0, 0.0, 0.0, 0.0, 0.0, 0.0, 0.0, 0.0, 0.0, 0.0, 0.0, 0.0, 0.0, 0.0, 0.0, 0.0, 0.0, 0.0, 0.0, 0.0, 0.0, 0.0, 0.0, 0.0, 0.0, 0.0, 0.0, 0.0, 0.0, 0.0, 0.0, 0.0, 0.0, 0.0, 0.0, 0.0, 0.0, 0.0, 0.0, 0.0, 0.0, 0.0, 0.0, 0.0, 0.0, 0.0, 0.0, 0.0, 0.0, 0.0, 0.0, 0.0, 0.0, 0.0, 0.0, 0.0, 0.0, 0.0, 0.0, 0.0, 0.0, 0.0, 0.0, 0.0, 0.0, 0.0, 0.0, 0.0, 0.0, 0.0, 0.0, 0.0, 0.0, 0.0, 0.0, 0.0, 0.0, 0.0, 0.0, 0.0, 0.0, 0.0, 0.0, 0.0, 0.0, 0.0, 0.0, 0.0, 0.0, 0.0, 0.0, 0.0, 0.0, 0.0, 0.0, 0.0, 0.0, 0.0, 0.0, 0.0, 0.0, 0.0, 0.0, 0.0, 0.0, 0.0, 0.0, 0.0, 0.0, 0.0, 0.0, 0.0, 0.0, 0.0, 0.0, 0.0, 0.0, 0.0, 0.0, 0.0, 0.0, 0.0, 0.0, 0.0, 0.0, 0.0, 0.0, 0.0, 0.0, 0.0, 0.0, 0.0, 0.0, 0.0, 0.0, 0.0, 0.0, 0.0, 0.0, 0.0, 0.0, 0.0, 0.0, 0.0, 0.0, 0.0, 0.0, 0.0, 0.0, 0.0, 0.0, 0.0, 0.0, 0.0, 0.0, 0.0, 0.0, 0.0, 0.0, 0.0, 0.0, 0.0, 0.0, 0.0, 0.0, 0.0, 0.0, 0.0, 0.0, 0.0, 0.0, 0.0, 0.0, 0.0, 0.0, 0.0, 0.0, 0.0, 0.0, 0.0, 0.0, 0.0, 0.0, 0.0, 0.0, 0.0, 0.0, 0.0, 0.0, 0.0, 0.0, 0.0, 0.0, 0.0, 0.0, 0.0, 0.0, 0.0, 0.0, 0.0, 0.0, 0.0, 0.0, 0.0, 0.0, 0.0, 0.0, 0.0, 0.0, 0.0, 0.0, 0.0, 0.0, 0.0, 0.0, 0.0, 0.0, 0.0, 0.0, 0.0, 0.0, 0.0, 0.0, 0.0, 0.0, 0.0, 0.0, 0.0, 0.0, 0.0, 0.0, 0.0, 0.0, 0.0, 0.0, 0.0, 0.0, 0.0, 0.0, 0.0, 0.0, 0.0, 0.0, 0.0, 0.0, 0.0, 0.0, 0.0, 0.0, 0.0, 0.0, 0.0, 0.0, 0.0, 0.0, 0.0, 0.0, 0.0, 0.0, 0.0, 0.0, 0.0, 0.0, 0.0, 0.0, 0.0, 0.0, 0.0, 0.0, 0.0, 0.0, 0.0, 0.0, 0.0, 0.0, 0.0, 0.0, 0.0, 0.0, 0.0, 0.0, 0.0, 0.0, 0.0, 0.0, 0.0, 0.0, 0.0, 0.0, 0.0, 0.0, 0.0, 0.0, 0.0, 0.0, 0.0, 0.0, 0.0, 0.0, 0.0, 0.0, 0.0, 0.0, 0.0, 0.0, 0.0, 0.0, 0.0, 0.0, 0.0, 0.0, 0.0, 0.0, 0.0, 0.0, 0.0, 0.0, 0.0, 0.0, 0.0, 0.0, 0.0, 0.0, 0.0, 0.0, 0.0, 0.0, 0.0, 0.0, 0.0, 0.0, 0.0, 0.0, 0.0, 0.0, 0.0, 0.0, 0.0, 0.0, 0.0, 0.0, 0.0, 0.0, 0.0, 0.0, 0.0, 0.0, 0.0, 0.0, 0.0, 0.0, 0.0, 0.0, 0.0, 0.0, 0.0, 0.0, 0.0, 0.0, 0.0, 0.0, 0.0, 0.0, 0.0, 0.0, 0.0, 0.0, 0.0, 0.0, 0.0, 0.0, 0.0, 0.0, 0.0, 0.0, 0.0, 0.0, 0.0, 0.0, 0.0, 0.0, 0.0, 0.0, 0.0, 0.0, 0.0, 0.0, 0.0, 0.0, 0.0, 0.0, 0.0, 0.0, 0.0, 0.0, 0.0, 0.0, 0.0, 0.0, 0.0, 0.0, 0.0, 0.0, 0.0, 0.0, 0.0, 0.0, 0.0, 0.0, 0.0, 0.0, 0.0, 0.0, 0.0, 0.0, 0.0, 0.0, 0.0, 0.0, 0.0, 0.0, 0.0, 0.0, 0.0, 0.0, 0.0, 0.0, 0.0, 0.0, 0.0, 0.0, 0.0, 0.0, 0.0, 0.0, 0.0, 0.0, 0.0, 0.0, 0.0, 0.0, 0.0, 0.0, 0.0, 0.0, 0.0, 0.0, 0.0, 0.0, 0.0, 0.0, 0.0, 0.0, 0.0, 0.0, 0.0, 0.0, 0.0, 0.0, 0.0, 0.0, 0.0, 0.0, 0.0, 0.0, 0.0, 0.0, 0.0, 0.0, 0.0, 0.0, 0.0, 0.0, 0.0, 0.0, 0.0, 0.0, 0.0, 0.0, 0.0, 0.0, 0.0, 0.0, 0.0, 0.0, 0.0, 0.0, 0.0, 0.0, 0.0, 0.0, 0.0, 0.0, 0.0, 0.0, 0.0, 0.0, 0.0, 0.0, 0.0, 0.0, 0.0, 0.0, 0.0, 0.0, 0.0, 0.0, 0.0, 0.0, 0.0, 0.0, 0.0, 0.0, 0.0, 0.0, 0.0, 0.0, 0.0, 0.0, 0.0, 0.0, 0.0, 0.0, 0.0, 0.0, 0.0, 0.0, 0.0, 0.0, 0.0, 0.0, 0.0, 0.0, 0.0, 0.0, 0.0, 0.0, 0.0, 0.0, 0.0, 0.0, 0.0, 0.0, 0.0, 0.0, 0.0, 0.0, 0.0, 0.0, 0.0, 0.0, 0.0, 0.0, 0.0, 0.0, 0.0, 0.0, 0.0, 0.0, 0.0, 0.0, 0.0, 0.0, 0.0, 0.0, 0.0, 0.0, 0.0, 0.0, 0.0, 0.0, 0.0, 0.0, 0.0, 0.0, 0.0, 0.0, 0.0, 0.0, 0.0, 0.0, 0.0, 0.0, 0.0, 0.0, 0.0, 0.0, 0.0, 0.0, 0.0, 0.0, 0.0, 0.0, 0.0, 0.0, 0.0, 0.0, 0.0, 0.0, 0.0, 0.0, 0.0, 0.0, 0.0, 0.0, 0.0, 0.0, 0.0, 0.0, 0.0, 0.0, 0.0, 0.0, 0.0, 0.0, 0.0, 0.0, 0.0, 0.0, 0.0, 0.0, 0.0, 0.0, 0.0, 0.0, 0.0, 0.0, 0.0, 0.0, 0.0, 0.0, 0.0, 0.0, 0.0, 0.0, 0.0, 0.0, 0.0, 0.0, 0.0, 0.0, 0.0, 0.0, 0.0, 0.0, 0.0, 0.0, 0.0, 0.0, 0.0, 0.0, 0.0, 0.0, 0.0, 0.0, 0.0, 0.0, 0.0, 0.0, 0.0, 0.0, 0.0, 0.0, 0.0, 0.0, 0.0, 0.0, 0.0, 0.0, 0.0, 0.0, 0.0, 0.0, 0.0, 0.0, 0.0, 0.0, 0.0, 0.0, 0.0, 0.0, 0.0, 0.0, 0.0, 0.0, 0.0, 0.0, 0.0, 0.0, 0.0, 0.0, 0.0, 0.0, 0.0, 0.0, 0.0, 0.0, 0.0, 0.0, 0.0, 0.0, 0.0, 0.0, 0.0, 0.0, 0.0, 0.0, 0.0, 0.0, 0.0, 0.0, 0.0, 0.0, 0.0, 0.0, 0.0, 0.0, 0.0, 0.0, 0.0, 0.0, 0.0, 0.0, 0.0, 0.0, 0.0, 0.0, 0.0, 0.0])
me_circle_006.materials.append(mat_concrete)
me_circle_006.update()

# ---- objects
ob_straight_planter_15_75 = bpy.data.objects.new('Straight Planter 15.75" ', me_circle_006)

# ---- transforms, parenting, visibility, modifiers, constraints
ob_straight_planter_15_75.location = (1.377, -0.04128, 0.0)
ob_straight_planter_15_75.rotation_euler = (-1.975e-21, 1.192e-07, 3.142)
_m = ob_straight_planter_15_75.modifiers.new('Solidify', 'SOLIDIFY')
_m.thickness = 0.018
_m.offset = 1.0
_m = ob_straight_planter_15_75.modifiers.new('Subdivision', 'SUBSURF')
_m.levels = 2
_m = ob_straight_planter_15_75.modifiers.new('Auto Smooth', 'NODES')
_m.node_group = ng_auto_smooth
_gi = [s.identifier for s in ng_auto_smooth.interface.items_tree if s.item_type == 'SOCKET' and s.in_out == 'INPUT']
_m[_gi[1]] = 0.5236  # Angle

# ---- collection membership
col_library.objects.link(ob_straight_planter_15_75)

# ---- scene / render settings (as saved in the file)
scene.frame_start = 1; scene.frame_end = 250; scene.frame_set(1)
scene.render.engine = 'CYCLES'
scene.render.resolution_x = 1080
scene.render.film_transparent = True
scene.render.bake_bias = 0.0
scene.render.bake_samples = 0
scene.cycles.samples = 1000
scene.cycles.sampling_pattern = 'TABULATED_SOBOL'
scene.cycles.adaptive_threshold = 0.05
scene.cycles.use_light_tree = False
scene.eevee.fast_gi_thickness_near = 0.1
scene.eevee.fast_gi_thickness_far = 0.0
scene.view_settings.view_transform = 'Filmic'
bpy.context.view_layer.update()

# ---- added for rendering (the .blend has no active camera and no usable light): camera, sun
cam_auto = bpy.data.cameras.new('AutoCamera')
cam_auto.lens = 50.0
cam_auto.sensor_width = 36.0
cam_auto.clip_end = 1000.0
ob_auto_camera = bpy.data.objects.new('AutoCamera', cam_auto)
scene.collection.objects.link(ob_auto_camera)
ob_auto_camera.location = (1.89493, -0.662761, 0.614824)
ob_auto_camera.rotation_euler = (1.09748, -7.21219e-08, 0.694738)
scene.camera = ob_auto_camera
light_auto_sun = bpy.data.lights.new('AutoSun', 'SUN')
light_auto_sun.energy = 3.0
light_auto_sun.angle = 0.0523599
ob_auto_sun = bpy.data.objects.new('AutoSun', light_auto_sun)
scene.collection.objects.link(ob_auto_sun)
ob_auto_sun.rotation_euler = (0.872665, 0.174533, 0.523599)
bpy.context.view_layer.update()
